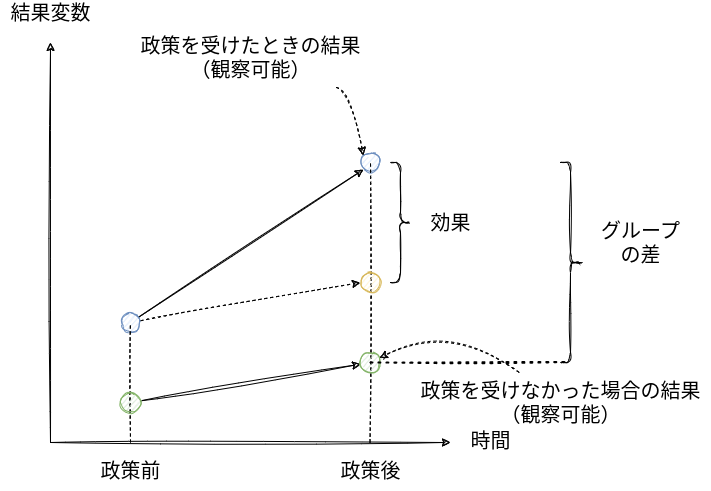

The diagram above was exported from draw.io. Its source (the exported page's mxGraphModel, read from the mxfile embedded in the PNG):
<mxGraphModel dx="1130" dy="800" grid="1" gridSize="10" guides="1" tooltips="1" connect="1" arrows="1" fold="1" page="1" pageScale="1" pageWidth="850" pageHeight="1100" math="0" shadow="0">
  <root>
    <mxCell id="0" />
    <mxCell id="1" parent="0" />
    <mxCell id="2" value="" style="endArrow=classic;html=1;sketch=1;" parent="1" edge="1">
      <mxGeometry width="50" height="50" relative="1" as="geometry">
        <mxPoint x="120" y="480" as="sourcePoint" />
        <mxPoint x="120" y="80" as="targetPoint" />
      </mxGeometry>
    </mxCell>
    <mxCell id="3" value="&lt;font style=&quot;font-size: 20px&quot;&gt;結果変数&lt;/font&gt;" style="text;html=1;resizable=0;autosize=1;align=center;verticalAlign=middle;points=[];fillColor=none;strokeColor=none;rounded=0;" parent="1" vertex="1">
      <mxGeometry x="70" y="40" width="100" height="20" as="geometry" />
    </mxCell>
    <mxCell id="4" value="" style="endArrow=classic;html=1;sketch=1;fontSize=20;" parent="1" edge="1">
      <mxGeometry width="50" height="50" relative="1" as="geometry">
        <mxPoint x="120" y="480" as="sourcePoint" />
        <mxPoint x="520" y="480" as="targetPoint" />
      </mxGeometry>
    </mxCell>
    <mxCell id="5" value="時間" style="text;html=1;resizable=0;autosize=1;align=center;verticalAlign=middle;points=[];fillColor=none;strokeColor=none;rounded=0;fontSize=20;" parent="1" vertex="1">
      <mxGeometry x="530" y="463" width="60" height="30" as="geometry" />
    </mxCell>
    <mxCell id="13" style="edgeStyle=none;sketch=1;html=1;entryX=0;entryY=1;entryDx=0;entryDy=0;fontSize=20;" parent="1" source="6" target="7" edge="1">
      <mxGeometry relative="1" as="geometry" />
    </mxCell>
    <mxCell id="20" style="edgeStyle=none;sketch=1;html=1;entryX=0;entryY=0.5;entryDx=0;entryDy=0;fontSize=20;dashed=1;" parent="1" source="6" target="18" edge="1">
      <mxGeometry relative="1" as="geometry" />
    </mxCell>
    <mxCell id="6" value="" style="ellipse;whiteSpace=wrap;html=1;aspect=fixed;fontSize=20;fillColor=#dae8fc;strokeColor=#6c8ebf;sketch=1;" parent="1" vertex="1">
      <mxGeometry x="190" y="350" width="20" height="20" as="geometry" />
    </mxCell>
    <mxCell id="7" value="" style="ellipse;whiteSpace=wrap;html=1;aspect=fixed;fontSize=20;fillColor=#dae8fc;strokeColor=#6c8ebf;sketch=1;" parent="1" vertex="1">
      <mxGeometry x="430" y="190" width="20" height="20" as="geometry" />
    </mxCell>
    <mxCell id="15" value="" style="endArrow=none;dashed=1;html=1;sketch=1;fontSize=20;" parent="1" edge="1">
      <mxGeometry width="50" height="50" relative="1" as="geometry">
        <mxPoint x="200" y="480" as="sourcePoint" />
        <mxPoint x="200" y="360" as="targetPoint" />
      </mxGeometry>
    </mxCell>
    <mxCell id="17" value="" style="endArrow=none;dashed=1;html=1;sketch=1;fontSize=20;" parent="1" edge="1">
      <mxGeometry width="50" height="50" relative="1" as="geometry">
        <mxPoint x="439.5" y="480" as="sourcePoint" />
        <mxPoint x="440" y="200" as="targetPoint" />
      </mxGeometry>
    </mxCell>
    <mxCell id="18" value="" style="ellipse;whiteSpace=wrap;html=1;aspect=fixed;fontSize=20;fillColor=#fff2cc;strokeColor=#d6b656;sketch=1;" parent="1" vertex="1">
      <mxGeometry x="430" y="310" width="20" height="20" as="geometry" />
    </mxCell>
    <mxCell id="21" value="政策前" style="text;html=1;resizable=0;autosize=1;align=center;verticalAlign=middle;points=[];fillColor=none;strokeColor=none;rounded=0;sketch=1;fontSize=20;" parent="1" vertex="1">
      <mxGeometry x="160" y="488" width="80" height="40" as="geometry" />
    </mxCell>
    <mxCell id="23" value="政策後" style="text;html=1;resizable=0;autosize=1;align=center;verticalAlign=middle;points=[];fillColor=none;strokeColor=none;rounded=0;sketch=1;fontSize=20;" parent="1" vertex="1">
      <mxGeometry x="400" y="488" width="80" height="40" as="geometry" />
    </mxCell>
    <mxCell id="25" style="edgeStyle=none;sketch=1;html=1;entryX=0;entryY=0;entryDx=0;entryDy=0;dashed=1;fontSize=20;curved=1;" parent="1" source="24" target="7" edge="1">
      <mxGeometry relative="1" as="geometry">
        <Array as="points">
          <mxPoint x="420" y="130" />
        </Array>
      </mxGeometry>
    </mxCell>
    <mxCell id="24" value="政策を受けたときの結果&lt;br&gt;（観察可能）" style="text;html=1;resizable=0;autosize=1;align=center;verticalAlign=middle;points=[];fillColor=none;strokeColor=none;rounded=0;sketch=1;fontSize=20;" parent="1" vertex="1">
      <mxGeometry x="200" y="65" width="240" height="60" as="geometry" />
    </mxCell>
    <mxCell id="28" style="edgeStyle=none;curved=1;sketch=1;html=1;dashed=1;fontSize=20;" parent="1" source="26" target="35" edge="1">
      <mxGeometry relative="1" as="geometry">
        <Array as="points">
          <mxPoint x="520" y="360" />
        </Array>
      </mxGeometry>
    </mxCell>
    <mxCell id="26" value="政策を受けなかった場合の結果&lt;br&gt;（観察可能）" style="text;html=1;resizable=0;autosize=1;align=center;verticalAlign=middle;points=[];fillColor=none;strokeColor=none;rounded=0;sketch=1;fontSize=20;" parent="1" vertex="1">
      <mxGeometry x="480" y="410" width="300" height="60" as="geometry" />
    </mxCell>
    <mxCell id="29" value="" style="shape=curlyBracket;whiteSpace=wrap;html=1;rounded=1;flipH=1;sketch=1;fontSize=20;" parent="1" vertex="1">
      <mxGeometry x="460" y="200" width="20" height="120" as="geometry" />
    </mxCell>
    <mxCell id="30" value="効果" style="text;html=1;resizable=0;autosize=1;align=center;verticalAlign=middle;points=[];fillColor=none;strokeColor=none;rounded=0;sketch=1;fontSize=20;" parent="1" vertex="1">
      <mxGeometry x="490" y="240" width="60" height="40" as="geometry" />
    </mxCell>
    <mxCell id="36" style="edgeStyle=none;html=1;sketch=1;" parent="1" source="34" target="35" edge="1">
      <mxGeometry relative="1" as="geometry" />
    </mxCell>
    <mxCell id="34" value="" style="ellipse;whiteSpace=wrap;html=1;aspect=fixed;fontSize=20;fillColor=#d5e8d4;strokeColor=#82b366;sketch=1;" parent="1" vertex="1">
      <mxGeometry x="190" y="430" width="20" height="20" as="geometry" />
    </mxCell>
    <mxCell id="35" value="" style="ellipse;whiteSpace=wrap;html=1;aspect=fixed;fontSize=20;fillColor=#d5e8d4;strokeColor=#82b366;sketch=1;" parent="1" vertex="1">
      <mxGeometry x="430" y="390" width="20" height="20" as="geometry" />
    </mxCell>
    <mxCell id="37" value="" style="shape=curlyBracket;whiteSpace=wrap;html=1;rounded=1;flipH=1;sketch=1;" parent="1" vertex="1">
      <mxGeometry x="630" y="200" width="20" height="200" as="geometry" />
    </mxCell>
    <mxCell id="38" value="&lt;font style=&quot;font-size: 20px&quot;&gt;グループ&lt;br&gt;の差&lt;/font&gt;" style="text;html=1;resizable=0;autosize=1;align=center;verticalAlign=middle;points=[];fillColor=none;strokeColor=none;rounded=0;sketch=1;" parent="1" vertex="1">
      <mxGeometry x="665" y="260" width="90" height="40" as="geometry" />
    </mxCell>
    <mxCell id="40" value="" style="endArrow=none;dashed=1;html=1;dashPattern=1 3;strokeWidth=2;sketch=1;entryX=0.25;entryY=1;entryDx=0;entryDy=0;" parent="1" edge="1">
      <mxGeometry width="50" height="50" relative="1" as="geometry">
        <mxPoint x="440" y="400" as="sourcePoint" />
        <mxPoint x="635" y="399.5" as="targetPoint" />
      </mxGeometry>
    </mxCell>
  </root>
</mxGraphModel>